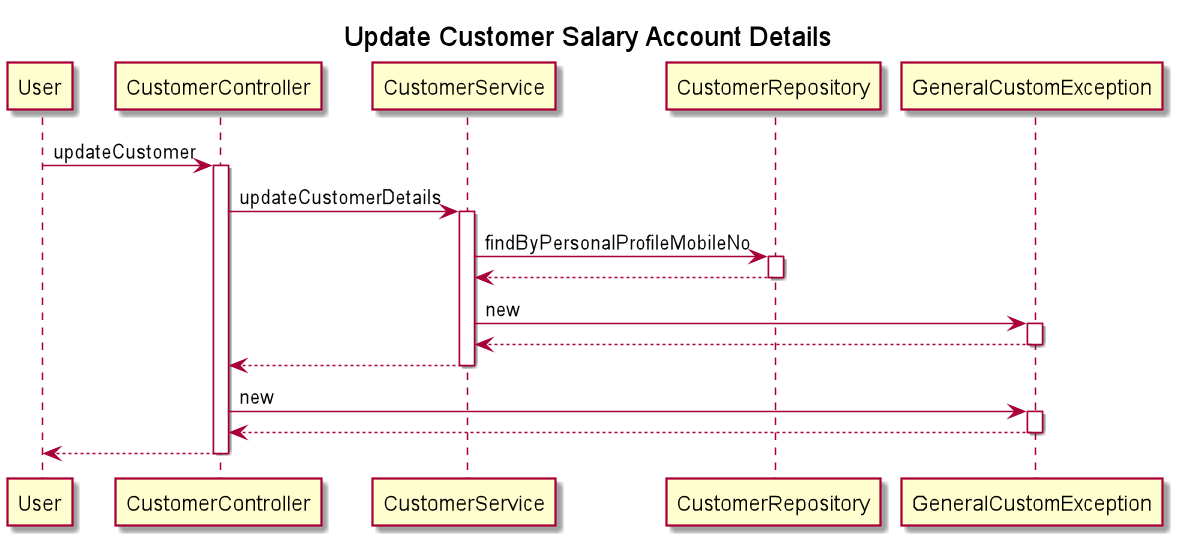

The diagram above was rendered by PlantUML. Its source (embedded in the PNG):
@startuml
title Update Customer Salary Account Details
participant User
User -> CustomerController : updateCustomer
activate CustomerController
CustomerController -> CustomerService : updateCustomerDetails
activate CustomerService
CustomerService -> CustomerRepository : findByPersonalProfileMobileNo
activate CustomerRepository
CustomerRepository --> CustomerService
deactivate CustomerRepository
CustomerService -> GeneralCustomException : new
activate GeneralCustomException
GeneralCustomException --> CustomerService
deactivate GeneralCustomException
CustomerService --> CustomerController
deactivate CustomerService
CustomerController -> GeneralCustomException : new
activate GeneralCustomException
GeneralCustomException --> CustomerController
deactivate GeneralCustomException
return
@enduml